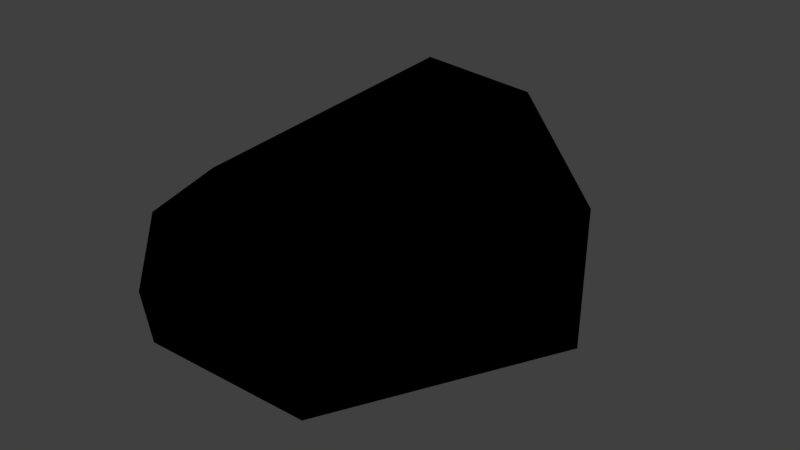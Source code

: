 # Source: piedra.blend  (saved by Blender 2.92.15; exported with 4.5.12 LTS)
import bpy
from mathutils import Matrix  # noqa: F401  (used for matrix-valued properties, if any)

bpy.ops.wm.read_factory_settings(use_empty=True)
scene = bpy.context.scene
scene.name = 'Scene'

# ---- collections
col_collection_8 = bpy.data.collections.new('Collection 8'); scene.collection.children.link(col_collection_8)

# ---- images (referenced by path relative to the original .blend; pixels are not part of the script)
import os
ASSET_DIR = os.environ.get("B2B_ASSET_DIR", "")  # directory of the original .blend (textures are referenced by path, not embedded)
HERE = os.path.dirname(os.path.abspath(__file__))  # packed textures are extracted next to this script under _unpacked/

def load_image(name, relpath, width, height, colorspace="sRGB"):
    """Load a texture the original file referenced (path relative to the .blend, or extracted next to this script)."""
    p = next((c for c in (os.path.join(HERE, relpath), os.path.join(ASSET_DIR, relpath)) if relpath and os.path.exists(c)), "")
    if p:
        img = bpy.data.images.load(p, check_existing=True)
        img.name = name
    else:  # same state as the original file: an image datablock whose file is absent (Cycles renders it pink)
        img = bpy.data.images.new(name, width, height)
        img.source = "FILE"
        img.filepath = "//" + (relpath or name)
    img.colorspace_settings.name = colorspace
    return img
img_rock1_png = load_image('rock1.png', '_unpacked/rock1.f41e72d3.png', 64, 64, 'sRGB')

# ---- materials (node trees are filled in below, after node groups)
mat_rock_1 = bpy.data.materials.new('rock_1')
mat_rock_1.alpha_threshold = 0.0
mat_rock_1.use_transparent_shadow = False
mat_rock_1.roughness = 0.5

# ---- material node trees
mat_rock_1.use_nodes = True; mat_rock_1.node_tree.nodes.clear()
_N = mat_rock_1.node_tree.nodes; _L = mat_rock_1.node_tree.links
n0 = _N.new('ShaderNodeOutputMaterial'); n0.name = 'Material Output'; n0.location = (300, 300)
n1 = _N.new('ShaderNodeTexImage'); n1.name = 'Image Texture'; n1.location = (-7, 342)
n1.image = img_rock1_png
n1.interpolation = 'Closest'
n0.is_active_output = True

# ---- world
world_world = bpy.data.worlds.new('World'); scene.world = world_world
world_world.color = (0.05088, 0.05088, 0.05088)
world_world.use_sun_shadow = False
world_world.sun_shadow_jitter_overblur = 0.0
world_world.cycles.sampling_method = 'MANUAL'

# ---- meshes
me_plane_002 = bpy.data.meshes.new('Plane.002')
me_plane_002.from_pydata([(0.03692, -0.3288, -0.002743), (0.3239, 0.62, 0.06198), (0.5454, -0.2493, 0.9179), (0.1599, -0.2771, 0.8982), (0.08742, 0.6283, 0.84), (0.7683, -0.093, 0.8257), (0.7773, -0.1645, 0.4279), (0.6358, 0.196, 0.1245), (-0.495, 0.3001, 0.02386), (-0.8528, -0.1346, 0.3766), (0.245, -0.8019, 0.1967), (-0.4363, 0.6833, 0.3701), (0.194, -0.8099, 0.5937), (-0.4, -0.5365, 0.785), (-0.4912, -0.7919, 0.1743), (0.2841, 0.8418, 0.3231), (-0.6216, -0.7375, 0.307), (-0.7845, -0.521, 0.4902), (-0.2731, 0.4817, 0.9407)], [], [(10, 14, 0), (6, 12, 10), (10, 0, 7), (17, 18, 9), (14, 12, 13), (4, 11, 18), (4, 5, 7), (18, 11, 9), (18, 17, 13), (0, 1, 7), (14, 8, 0), (10, 12, 14), (6, 2, 12), (16, 17, 14), (8, 9, 11), (7, 1, 15), (7, 6, 10), (5, 4, 2), (18, 13, 3), (12, 2, 3), (7, 15, 4), (13, 16, 14), (7, 5, 6), (15, 11, 4), (13, 12, 3), (1, 8, 11), (0, 8, 1), (11, 15, 1), (16, 13, 17), (6, 5, 2), (8, 14, 9), (17, 9, 14), (18, 3, 2), (18, 2, 4)])
me_plane_002.polygons.foreach_set('use_smooth', [True] * 34)
_uv = me_plane_002.uv_layers.new(name='UVMap')
_uv.uv.foreach_set('vector', [0.227, 0.621, 0.4335, 0.637, 0.2689, 0.7887, 0.02193, 0.6245, 0.2536, 0.4685, 0.227, 0.621, 0.227, 0.621, 0.2689, 0.7887, 0.06691, 0.7587, 0.4673, 0.1467, 0.1373, 0.02589, 0.4597, 0.0452, 0.4335, 0.637, 0.2536, 0.4685, 0.45, 0.4306, 0.7442, 0.7031, 0.8428, 0.8837, 0.6682, 0.8024, 0.7442, 0.7031, 0.7516, 0.3942, 0.9567, 0.5028, 0.6656, 0.614, 0.4816, 0.5183, 0.6611, 0.2833, 0.1373, 0.02589, 0.4673, 0.1467, 0.3457, 0.235, 0.2689, 0.7887, 0.05313, 0.9292, 0.06691, 0.7587, 0.4335, 0.637, 0.3582, 0.9651, 0.2689, 0.7887, 0.227, 0.621, 0.2536, 0.4685, 0.4335, 0.637, 0.04388, 0.4821, 0.1155, 0.3301, 0.2947, 0.4217, 0.7468, 0.07683, 0.7781, 0.189, 0.6944, 0.05546, 0.4753, 0.3325, 0.6611, 0.2833, 0.4816, 0.5183, 0.9567, 0.5028, 0.9527, 0.6784, 0.8654, 0.6878, 0.06691, 0.7587, 0.02193, 0.6245, 0.227, 0.621, 0.0285, 0.3688, 0.02977, 0.1073, 0.1155, 0.3301, 0.1373, 0.02589, 0.3457, 0.235, 0.2178, 0.2532, 0.2947, 0.4217, 0.1155, 0.3301, 0.2178, 0.2532, 0.9567, 0.5028, 0.8654, 0.6878, 0.7442, 0.7031, 0.45, 0.4306, 0.4614, 0.598, 0.4335, 0.637, 0.9567, 0.5028, 0.7516, 0.3942, 0.8873, 0.3688, 0.8654, 0.6878, 0.8428, 0.8837, 0.7442, 0.7031, 0.3457, 0.235, 0.2947, 0.4217, 0.2178, 0.2532, 0.9527, 0.6784, 0.9691, 0.9761, 0.8428, 0.8837, 0.2689, 0.7887, 0.3582, 0.9651, 0.05313, 0.9292, 0.8428, 0.8837, 0.8654, 0.6878, 0.9527, 0.6784, 0.7468, 0.07683, 0.9016, 0.05643, 0.7781, 0.189, 0.04388, 0.4821, 0.0285, 0.3688, 0.1155, 0.3301, 0.4753, 0.3325, 0.6944, 0.05546, 0.6611, 0.2833, 0.7781, 0.189, 0.6611, 0.2833, 0.6944, 0.05546, 0.1373, 0.02589, 0.2178, 0.2532, 0.1155, 0.3301, 0.1373, 0.02589, 0.1155, 0.3301, 0.02977, 0.1073])
_ca = me_plane_002.color_attributes.new('Col', 'BYTE_COLOR', 'CORNER')
_ca.data.foreach_set('color', [1.0, 1.0, 1.0, 1.0, 1.0, 1.0, 1.0, 1.0, 1.0, 1.0, 1.0, 1.0, 1.0, 1.0, 1.0, 1.0, 1.0, 1.0, 1.0, 1.0, 1.0, 1.0, 1.0, 1.0, 1.0, 1.0, 1.0, 1.0, 1.0, 1.0, 1.0, 1.0, 1.0, 1.0, 1.0, 1.0, 1.0, 1.0, 1.0, 1.0, 1.0, 1.0, 1.0, 1.0, 1.0, 1.0, 1.0, 1.0, 1.0, 1.0, 1.0, 1.0, 1.0, 1.0, 1.0, 1.0, 1.0, 1.0, 1.0, 1.0, 1.0, 1.0, 1.0, 1.0, 1.0, 1.0, 1.0, 1.0, 1.0, 1.0, 1.0, 1.0, 1.0, 1.0, 1.0, 1.0, 1.0, 1.0, 1.0, 1.0, 1.0, 1.0, 1.0, 1.0, 1.0, 1.0, 1.0, 1.0, 1.0, 1.0, 1.0, 1.0, 1.0, 1.0, 1.0, 1.0, 1.0, 1.0, 1.0, 1.0, 1.0, 1.0, 1.0, 1.0, 1.0, 1.0, 1.0, 1.0, 1.0, 1.0, 1.0, 1.0, 1.0, 1.0, 1.0, 1.0, 1.0, 1.0, 1.0, 1.0, 1.0, 1.0, 1.0, 1.0, 1.0, 1.0, 1.0, 1.0, 1.0, 1.0, 1.0, 1.0, 1.0, 1.0, 1.0, 1.0, 1.0, 1.0, 1.0, 1.0, 1.0, 1.0, 1.0, 1.0, 1.0, 1.0, 1.0, 1.0, 1.0, 1.0, 1.0, 1.0, 1.0, 1.0, 1.0, 1.0, 1.0, 1.0, 1.0, 1.0, 1.0, 1.0, 1.0, 1.0, 1.0, 1.0, 1.0, 1.0, 1.0, 1.0, 1.0, 1.0, 1.0, 1.0, 1.0, 1.0, 1.0, 1.0, 1.0, 1.0, 1.0, 1.0, 1.0, 1.0, 1.0, 1.0, 1.0, 1.0, 1.0, 1.0, 1.0, 1.0, 1.0, 1.0, 1.0, 1.0, 1.0, 1.0, 1.0, 1.0, 1.0, 1.0, 1.0, 1.0, 1.0, 1.0, 1.0, 1.0, 1.0, 1.0, 1.0, 1.0, 1.0, 1.0, 1.0, 1.0, 1.0, 1.0, 1.0, 1.0, 1.0, 1.0, 1.0, 1.0, 1.0, 1.0, 1.0, 1.0, 1.0, 1.0, 1.0, 1.0, 1.0, 1.0, 1.0, 1.0, 1.0, 1.0, 1.0, 1.0, 1.0, 1.0, 1.0, 1.0, 1.0, 1.0, 1.0, 1.0, 1.0, 1.0, 1.0, 1.0, 1.0, 1.0, 1.0, 1.0, 1.0, 1.0, 1.0, 1.0, 1.0, 1.0, 1.0, 1.0, 1.0, 1.0, 1.0, 1.0, 1.0, 1.0, 1.0, 1.0, 1.0, 1.0, 1.0, 1.0, 1.0, 1.0, 1.0, 1.0, 1.0, 1.0, 1.0, 1.0, 1.0, 1.0, 1.0, 1.0, 1.0, 1.0, 1.0, 1.0, 1.0, 1.0, 1.0, 1.0, 1.0, 1.0, 1.0, 1.0, 1.0, 1.0, 1.0, 1.0, 1.0, 1.0, 1.0, 1.0, 1.0, 1.0, 1.0, 1.0, 1.0, 1.0, 1.0, 1.0, 1.0, 1.0, 1.0, 1.0, 1.0, 1.0, 1.0, 1.0, 1.0, 1.0, 1.0, 1.0, 1.0, 1.0, 1.0, 1.0, 1.0, 1.0, 1.0, 1.0, 1.0, 1.0, 1.0, 1.0, 1.0, 1.0, 1.0, 1.0, 1.0, 1.0, 1.0, 1.0, 1.0, 1.0, 1.0, 1.0, 1.0, 1.0, 1.0, 1.0, 1.0, 1.0, 1.0, 1.0, 1.0, 1.0, 1.0, 1.0, 1.0, 1.0, 1.0, 1.0, 1.0, 1.0, 1.0, 1.0, 1.0, 1.0, 1.0, 1.0, 1.0, 1.0, 1.0, 1.0, 1.0, 1.0, 1.0, 1.0, 1.0, 1.0, 1.0, 1.0, 1.0, 1.0, 1.0, 1.0, 1.0, 1.0, 1.0, 1.0, 1.0, 1.0, 1.0, 1.0, 1.0, 1.0, 1.0, 1.0, 1.0, 1.0, 1.0, 1.0])
me_plane_002.materials.append(mat_rock_1)
me_plane_002.use_remesh_preserve_volume = False
me_plane_002.use_remesh_preserve_attributes = False
me_plane_002.use_mirror_vertex_groups = False
me_plane_002.update()

# ---- objects
ob_rock_1 = bpy.data.objects.new('rock_1', me_plane_002)

# ---- transforms, parenting, visibility, modifiers, constraints
ob_rock_1.location = (0.0, 0.0, 0.0)
ob_rock_1.lineart.crease_threshold = 0.0

# ---- collection membership
col_collection_8.objects.link(ob_rock_1)

# ---- scene / render settings (as saved in the file)
scene.frame_start = 1; scene.frame_end = 250; scene.frame_set(1)
scene.render.engine = 'BLENDER_EEVEE_NEXT'
scene.render.resolution_percentage = 50
scene.render.dither_intensity = 0.0
scene.cycles.use_denoising = False
scene.cycles.samples = 128
scene.cycles.sampling_pattern = 'TABULATED_SOBOL'
scene.cycles.use_adaptive_sampling = False
scene.cycles.use_light_tree = False
scene.cycles.blur_glossy = 0.0
scene.cycles.sample_clamp_indirect = 0.0
scene.view_settings.view_transform = 'Standard'
bpy.context.view_layer.update()

# ---- added for rendering (the .blend has no active camera and no usable light): camera, sun
cam_auto = bpy.data.cameras.new('AutoCamera')
cam_auto.lens = 50.0
cam_auto.sensor_width = 36.0
cam_auto.clip_end = 1000.0
ob_auto_camera = bpy.data.objects.new('AutoCamera', cam_auto)
scene.collection.objects.link(ob_auto_camera)
ob_auto_camera.location = (2.27997, -2.76529, 2.32314)
ob_auto_camera.rotation_euler = (1.09748, -7.21219e-08, 0.694738)
scene.camera = ob_auto_camera
light_auto_sun = bpy.data.lights.new('AutoSun', 'SUN')
light_auto_sun.energy = 3.0
light_auto_sun.angle = 0.0523599
ob_auto_sun = bpy.data.objects.new('AutoSun', light_auto_sun)
scene.collection.objects.link(ob_auto_sun)
ob_auto_sun.rotation_euler = (0.872665, 0.174533, 0.523599)
bpy.context.view_layer.update()
